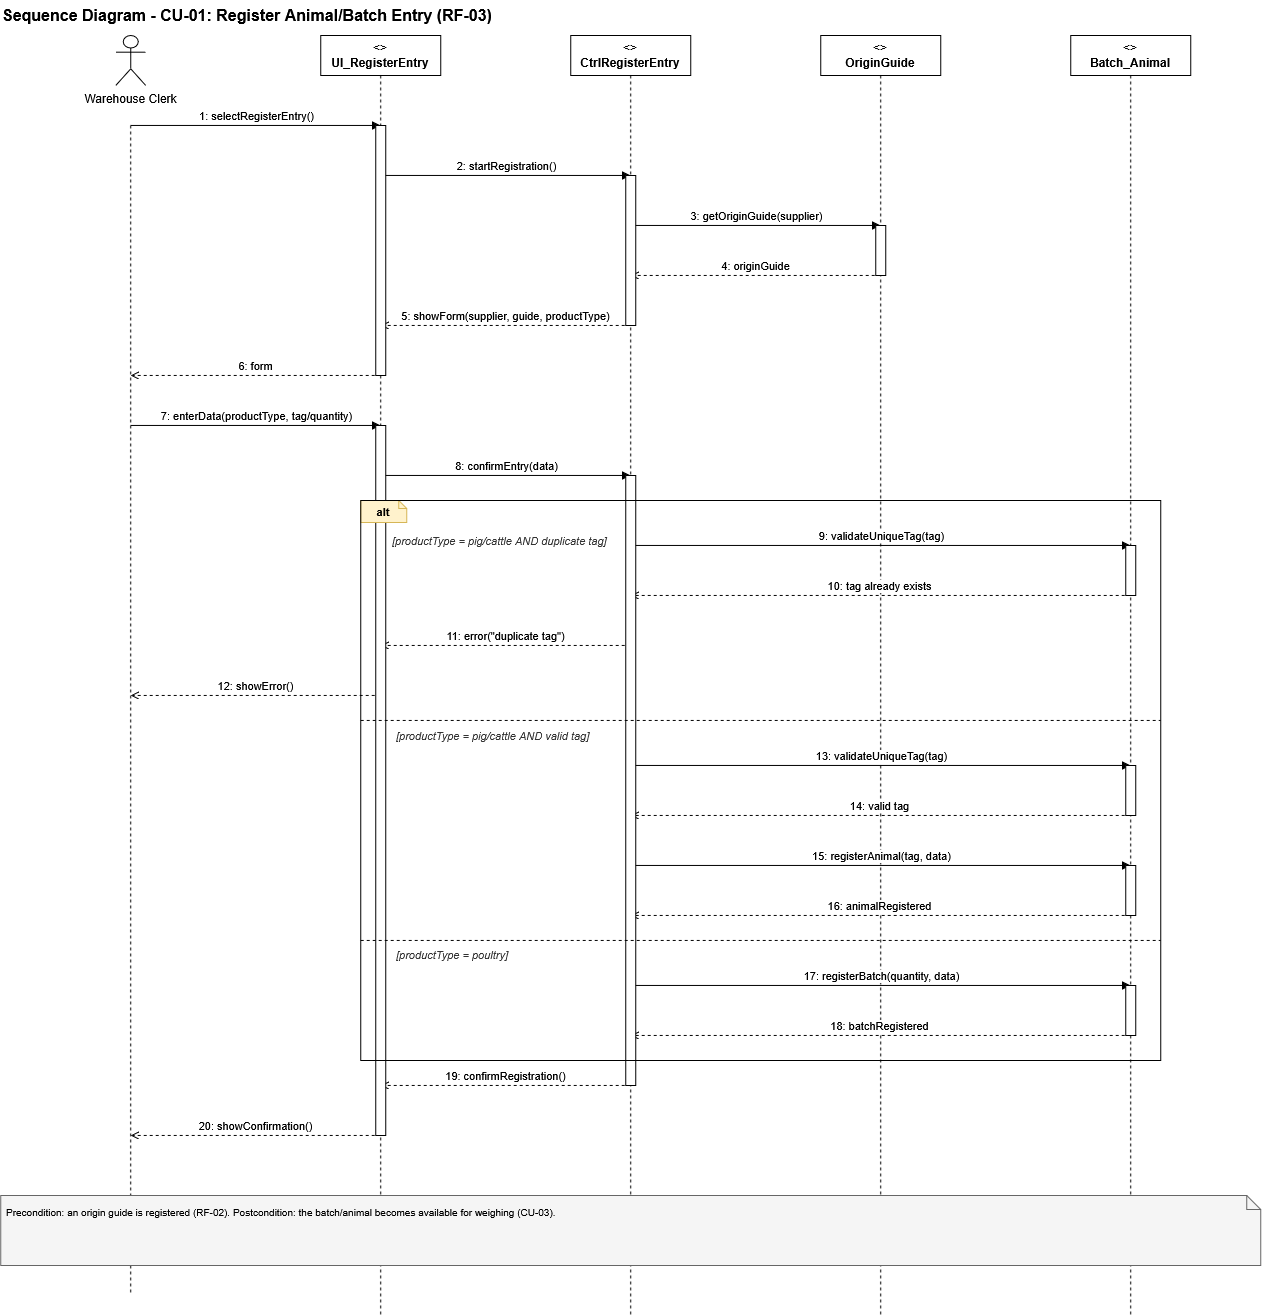

The diagram above was exported from draw.io. Its source (the exported page's mxGraphModel, read from the mxfile embedded in the PNG):
<mxGraphModel dx="1782" dy="1200" grid="1" gridSize="10" guides="1" tooltips="1" connect="1" arrows="1" fold="1" page="1" pageScale="1" pageWidth="827" pageHeight="1169" math="0" shadow="0">
  <root>
    <mxCell id="0" />
    <mxCell id="1" parent="0" />
    <mxCell id="xZSDiaZd_lVxbR2TikNr-18" edge="1" parent="1" style="edgeStyle=orthogonalEdgeStyle;rounded=0;html=1;fontSize=10;exitX=0.5;exitY=0;entryX=0.5;entryY=0;startArrow=ERone;startFill=0;endArrow=ERzeroToMany;endFill=0;exitDx=0;exitDy=0;entryDx=0;entryDy=0;">
      <mxGeometry relative="1" as="geometry">
        <Array as="points">
          <mxPoint x="140" y="10" />
          <mxPoint x="990" y="10" />
        </Array>
        <mxPoint x="140.00000000000045" y="40" as="sourcePoint" />
      </mxGeometry>
    </mxCell>
    <mxCell id="b_8cJYTJDTgVvAkvNLmJ-1" parent="1" style="text;html=1;align=left;verticalAlign=middle;fontStyle=1;fontSize=16;" value="Sequence Diagram - CU-01: Register Animal/Batch Entry (RF-03)" vertex="1">
      <mxGeometry height="30" width="900" x="20" y="5" as="geometry" />
    </mxCell>
    <mxCell id="b_8cJYTJDTgVvAkvNLmJ-2" parent="1" style="shape=umlActor;verticalLabelPosition=bottom;verticalAlign=top;html=1;outlineConnect=0;labelBackgroundColor=#ffffff;" value="Warehouse Clerk" vertex="1">
      <mxGeometry height="50" width="30" x="135" y="40" as="geometry" />
    </mxCell>
    <mxCell id="b_8cJYTJDTgVvAkvNLmJ-3" edge="1" parent="1" style="html=1;endArrow=none;dashed=1;strokeColor=#000000;">
      <mxGeometry relative="1" as="geometry">
        <mxPoint x="150" y="130" as="sourcePoint" />
        <mxPoint x="150" y="1300" as="targetPoint" />
      </mxGeometry>
    </mxCell>
    <mxCell id="b_8cJYTJDTgVvAkvNLmJ-4" parent="1" style="shape=umlLifeline;perimeter=lifelinePerimeter;whiteSpace=wrap;html=1;container=1;collapsible=0;recursiveResize=0;outlineConnect=0;fontSize=12;" value="&lt;&lt;boundary&gt;&gt;&lt;br&gt;&lt;b&gt;UI_RegisterEntry&lt;/b&gt;" vertex="1">
      <mxGeometry height="1280" width="120" x="340" y="40" as="geometry" />
    </mxCell>
    <mxCell id="b_8cJYTJDTgVvAkvNLmJ-5" parent="1" style="shape=umlLifeline;perimeter=lifelinePerimeter;whiteSpace=wrap;html=1;container=1;collapsible=0;recursiveResize=0;outlineConnect=0;fontSize=12;" value="&lt;&lt;control&gt;&gt;&lt;br&gt;&lt;b&gt;CtrlRegisterEntry&lt;/b&gt;" vertex="1">
      <mxGeometry height="1280" width="120" x="590" y="40" as="geometry" />
    </mxCell>
    <mxCell id="b_8cJYTJDTgVvAkvNLmJ-6" parent="1" style="shape=umlLifeline;perimeter=lifelinePerimeter;whiteSpace=wrap;html=1;container=1;collapsible=0;recursiveResize=0;outlineConnect=0;fontSize=12;" value="&lt;&lt;entity&gt;&gt;&lt;br&gt;&lt;b&gt;OriginGuide&lt;/b&gt;" vertex="1">
      <mxGeometry height="1280" width="120" x="840" y="40" as="geometry" />
    </mxCell>
    <mxCell id="b_8cJYTJDTgVvAkvNLmJ-7" parent="1" style="shape=umlLifeline;perimeter=lifelinePerimeter;whiteSpace=wrap;html=1;container=1;collapsible=0;recursiveResize=0;outlineConnect=0;fontSize=12;" value="&lt;&lt;entity&gt;&gt;&lt;br&gt;&lt;b&gt;Batch_Animal&lt;/b&gt;" vertex="1">
      <mxGeometry height="1280" width="120" x="1090" y="40" as="geometry" />
    </mxCell>
    <mxCell id="b_8cJYTJDTgVvAkvNLmJ-8" edge="1" parent="1" style="html=1;endArrow=block;endFill=1;dashed=0;strokeColor=#000000;fontSize=11;align=center;verticalAlign=bottom;" value="1: selectRegisterEntry()">
      <mxGeometry relative="1" as="geometry">
        <mxPoint x="150" y="130" as="sourcePoint" />
        <mxPoint x="400" y="130" as="targetPoint" />
      </mxGeometry>
    </mxCell>
    <mxCell id="b_8cJYTJDTgVvAkvNLmJ-9" edge="1" parent="1" style="html=1;endArrow=block;endFill=1;dashed=0;strokeColor=#000000;fontSize=11;align=center;verticalAlign=bottom;" value="2: startRegistration()">
      <mxGeometry relative="1" as="geometry">
        <mxPoint x="400" y="180" as="sourcePoint" />
        <mxPoint x="650" y="180" as="targetPoint" />
      </mxGeometry>
    </mxCell>
    <mxCell id="b_8cJYTJDTgVvAkvNLmJ-10" edge="1" parent="1" style="html=1;endArrow=block;endFill=1;dashed=0;strokeColor=#000000;fontSize=11;align=center;verticalAlign=bottom;" value="3: getOriginGuide(supplier)">
      <mxGeometry relative="1" as="geometry">
        <mxPoint x="650" y="230" as="sourcePoint" />
        <mxPoint x="900" y="230" as="targetPoint" />
      </mxGeometry>
    </mxCell>
    <mxCell id="b_8cJYTJDTgVvAkvNLmJ-11" edge="1" parent="1" style="html=1;endArrow=open;endFill=0;dashed=1;strokeColor=#000000;fontSize=11;align=center;verticalAlign=bottom;" value="4: originGuide">
      <mxGeometry relative="1" as="geometry">
        <mxPoint x="900" y="280" as="sourcePoint" />
        <mxPoint x="650" y="280" as="targetPoint" />
      </mxGeometry>
    </mxCell>
    <mxCell id="b_8cJYTJDTgVvAkvNLmJ-12" edge="1" parent="1" style="html=1;endArrow=open;endFill=0;dashed=1;strokeColor=#000000;fontSize=11;align=center;verticalAlign=bottom;" value="5: showForm(supplier, guide, productType)">
      <mxGeometry relative="1" as="geometry">
        <mxPoint x="650" y="330" as="sourcePoint" />
        <mxPoint x="400" y="330" as="targetPoint" />
      </mxGeometry>
    </mxCell>
    <mxCell id="b_8cJYTJDTgVvAkvNLmJ-13" edge="1" parent="1" style="html=1;endArrow=open;endFill=0;dashed=1;strokeColor=#000000;fontSize=11;align=center;verticalAlign=bottom;" value="6: form">
      <mxGeometry relative="1" as="geometry">
        <mxPoint x="400" y="380" as="sourcePoint" />
        <mxPoint x="150" y="380" as="targetPoint" />
      </mxGeometry>
    </mxCell>
    <mxCell id="b_8cJYTJDTgVvAkvNLmJ-14" edge="1" parent="1" style="html=1;endArrow=block;endFill=1;dashed=0;strokeColor=#000000;fontSize=11;align=center;verticalAlign=bottom;" value="7: enterData(productType, tag/quantity)">
      <mxGeometry relative="1" as="geometry">
        <mxPoint x="150" y="430" as="sourcePoint" />
        <mxPoint x="400" y="430" as="targetPoint" />
      </mxGeometry>
    </mxCell>
    <mxCell id="b_8cJYTJDTgVvAkvNLmJ-15" edge="1" parent="1" style="html=1;endArrow=block;endFill=1;dashed=0;strokeColor=#000000;fontSize=11;align=center;verticalAlign=bottom;" value="8: confirmEntry(data)">
      <mxGeometry relative="1" as="geometry">
        <mxPoint x="400" y="480" as="sourcePoint" />
        <mxPoint x="650" y="480" as="targetPoint" />
      </mxGeometry>
    </mxCell>
    <mxCell id="b_8cJYTJDTgVvAkvNLmJ-19" parent="1" style="text;html=1;align=left;verticalAlign=top;fontStyle=2;fontSize=11;fontColor=#333333;" value="[productType = pig/cattle AND valid tag]" vertex="1">
      <mxGeometry height="18" width="784" x="414" y="727" as="geometry" />
    </mxCell>
    <mxCell id="b_8cJYTJDTgVvAkvNLmJ-21" parent="1" style="text;html=1;align=left;verticalAlign=top;fontStyle=2;fontSize=11;fontColor=#333333;" value="[productType = poultry]" vertex="1">
      <mxGeometry height="18" width="784" x="414" y="946" as="geometry" />
    </mxCell>
    <mxCell id="b_8cJYTJDTgVvAkvNLmJ-22" parent="1" style="text;html=1;align=left;verticalAlign=top;fontStyle=2;fontSize=11;fontColor=#333333;" value="[productType = pig/cattle AND duplicate tag]" vertex="1">
      <mxGeometry height="18" width="300" x="410" y="532" as="geometry" />
    </mxCell>
    <mxCell id="b_8cJYTJDTgVvAkvNLmJ-23" edge="1" parent="1" style="html=1;endArrow=block;endFill=1;dashed=0;strokeColor=#000000;fontSize=11;align=center;verticalAlign=bottom;" value="9: validateUniqueTag(tag)">
      <mxGeometry relative="1" as="geometry">
        <mxPoint x="650" y="550" as="sourcePoint" />
        <mxPoint x="1150" y="550" as="targetPoint" />
      </mxGeometry>
    </mxCell>
    <mxCell id="b_8cJYTJDTgVvAkvNLmJ-24" edge="1" parent="1" style="html=1;endArrow=open;endFill=0;dashed=1;strokeColor=#000000;fontSize=11;align=center;verticalAlign=bottom;" value="10: tag already exists">
      <mxGeometry relative="1" as="geometry">
        <mxPoint x="1150" y="600" as="sourcePoint" />
        <mxPoint x="650" y="600" as="targetPoint" />
      </mxGeometry>
    </mxCell>
    <mxCell id="b_8cJYTJDTgVvAkvNLmJ-25" edge="1" parent="1" style="html=1;endArrow=open;endFill=0;dashed=1;strokeColor=#000000;fontSize=11;align=center;verticalAlign=bottom;" value="11: error(&quot;duplicate tag&quot;)">
      <mxGeometry relative="1" as="geometry">
        <mxPoint x="650" y="650" as="sourcePoint" />
        <mxPoint x="400" y="650" as="targetPoint" />
      </mxGeometry>
    </mxCell>
    <mxCell id="b_8cJYTJDTgVvAkvNLmJ-26" edge="1" parent="1" style="html=1;endArrow=open;endFill=0;dashed=1;strokeColor=#000000;fontSize=11;align=center;verticalAlign=bottom;" value="12: showError()">
      <mxGeometry relative="1" as="geometry">
        <mxPoint x="400" y="700" as="sourcePoint" />
        <mxPoint x="150" y="700" as="targetPoint" />
      </mxGeometry>
    </mxCell>
    <mxCell id="b_8cJYTJDTgVvAkvNLmJ-27" edge="1" parent="1" style="html=1;endArrow=block;endFill=1;dashed=0;strokeColor=#000000;fontSize=11;align=center;verticalAlign=bottom;" value="13: validateUniqueTag(tag)">
      <mxGeometry relative="1" as="geometry">
        <mxPoint x="650" y="770" as="sourcePoint" />
        <mxPoint x="1150" y="770" as="targetPoint" />
      </mxGeometry>
    </mxCell>
    <mxCell id="b_8cJYTJDTgVvAkvNLmJ-28" edge="1" parent="1" style="html=1;endArrow=open;endFill=0;dashed=1;strokeColor=#000000;fontSize=11;align=center;verticalAlign=bottom;" value="14: valid tag">
      <mxGeometry relative="1" as="geometry">
        <mxPoint x="1150" y="820" as="sourcePoint" />
        <mxPoint x="650" y="820" as="targetPoint" />
      </mxGeometry>
    </mxCell>
    <mxCell id="b_8cJYTJDTgVvAkvNLmJ-29" edge="1" parent="1" style="html=1;endArrow=block;endFill=1;dashed=0;strokeColor=#000000;fontSize=11;align=center;verticalAlign=bottom;" value="15: registerAnimal(tag, data)">
      <mxGeometry relative="1" as="geometry">
        <mxPoint x="650" y="870" as="sourcePoint" />
        <mxPoint x="1150" y="870" as="targetPoint" />
      </mxGeometry>
    </mxCell>
    <mxCell id="b_8cJYTJDTgVvAkvNLmJ-30" edge="1" parent="1" style="html=1;endArrow=open;endFill=0;dashed=1;strokeColor=#000000;fontSize=11;align=center;verticalAlign=bottom;" value="16: animalRegistered">
      <mxGeometry relative="1" as="geometry">
        <mxPoint x="1150" y="920" as="sourcePoint" />
        <mxPoint x="650" y="920" as="targetPoint" />
      </mxGeometry>
    </mxCell>
    <mxCell id="b_8cJYTJDTgVvAkvNLmJ-31" edge="1" parent="1" style="html=1;endArrow=block;endFill=1;dashed=0;strokeColor=#000000;fontSize=11;align=center;verticalAlign=bottom;" value="17: registerBatch(quantity, data)">
      <mxGeometry relative="1" as="geometry">
        <mxPoint x="650" y="990" as="sourcePoint" />
        <mxPoint x="1150" y="990" as="targetPoint" />
      </mxGeometry>
    </mxCell>
    <mxCell id="b_8cJYTJDTgVvAkvNLmJ-32" edge="1" parent="1" style="html=1;endArrow=open;endFill=0;dashed=1;strokeColor=#000000;fontSize=11;align=center;verticalAlign=bottom;" value="18: batchRegistered">
      <mxGeometry relative="1" as="geometry">
        <mxPoint x="1150" y="1040" as="sourcePoint" />
        <mxPoint x="650" y="1040" as="targetPoint" />
      </mxGeometry>
    </mxCell>
    <mxCell id="b_8cJYTJDTgVvAkvNLmJ-33" edge="1" parent="1" style="html=1;endArrow=open;endFill=0;dashed=1;strokeColor=#000000;fontSize=11;align=center;verticalAlign=bottom;" value="19: confirmRegistration()">
      <mxGeometry relative="1" as="geometry">
        <mxPoint x="650" y="1090" as="sourcePoint" />
        <mxPoint x="400" y="1090" as="targetPoint" />
      </mxGeometry>
    </mxCell>
    <mxCell id="b_8cJYTJDTgVvAkvNLmJ-34" edge="1" parent="1" style="html=1;endArrow=open;endFill=0;dashed=1;strokeColor=#000000;fontSize=11;align=center;verticalAlign=bottom;" value="20: showConfirmation()">
      <mxGeometry relative="1" as="geometry">
        <mxPoint x="400" y="1140" as="sourcePoint" />
        <mxPoint x="150" y="1140" as="targetPoint" />
      </mxGeometry>
    </mxCell>
    <mxCell id="b_8cJYTJDTgVvAkvNLmJ-35" parent="1" style="shape=note;whiteSpace=wrap;html=1;fillColor=#f5f5f5;strokeColor=#666666;fontSize=10;align=left;verticalAlign=top;spacing=6;size=14;" value="Precondition: an origin guide is registered (RF-02). Postcondition: the batch/animal becomes available for weighing (CU-03)." vertex="1">
      <mxGeometry height="70" width="1260" x="20" y="1200" as="geometry" />
    </mxCell>
    <mxCell id="b_8cJYTJDTgVvAkvNLmJ-36" parent="1" style="html=1;whiteSpace=wrap;fillColor=#ffffff;strokeColor=#000000;points=[];" value="" vertex="1">
      <mxGeometry height="250" width="10" x="395" y="130" as="geometry" />
    </mxCell>
    <mxCell id="b_8cJYTJDTgVvAkvNLmJ-37" parent="1" style="html=1;whiteSpace=wrap;fillColor=#ffffff;strokeColor=#000000;points=[];" value="" vertex="1">
      <mxGeometry height="710" width="10" x="395" y="430" as="geometry" />
    </mxCell>
    <mxCell id="b_8cJYTJDTgVvAkvNLmJ-38" parent="1" style="html=1;whiteSpace=wrap;fillColor=#ffffff;strokeColor=#000000;points=[];" value="" vertex="1">
      <mxGeometry height="150" width="10" x="645" y="180" as="geometry" />
    </mxCell>
    <mxCell id="b_8cJYTJDTgVvAkvNLmJ-39" parent="1" style="html=1;whiteSpace=wrap;fillColor=#ffffff;strokeColor=#000000;points=[];" value="" vertex="1">
      <mxGeometry height="610" width="10" x="645" y="480" as="geometry" />
    </mxCell>
    <mxCell id="b_8cJYTJDTgVvAkvNLmJ-40" parent="1" style="html=1;whiteSpace=wrap;fillColor=#ffffff;strokeColor=#000000;points=[];" value="" vertex="1">
      <mxGeometry height="50" width="10" x="895" y="230" as="geometry" />
    </mxCell>
    <mxCell id="b_8cJYTJDTgVvAkvNLmJ-41" parent="1" style="html=1;whiteSpace=wrap;fillColor=#ffffff;strokeColor=#000000;points=[];" value="" vertex="1">
      <mxGeometry height="50" width="10" x="1145" y="550" as="geometry" />
    </mxCell>
    <mxCell id="b_8cJYTJDTgVvAkvNLmJ-42" parent="1" style="html=1;whiteSpace=wrap;fillColor=#ffffff;strokeColor=#000000;points=[];" value="" vertex="1">
      <mxGeometry height="50" width="10" x="1145" y="770" as="geometry" />
    </mxCell>
    <mxCell id="b_8cJYTJDTgVvAkvNLmJ-43" parent="1" style="html=1;whiteSpace=wrap;fillColor=#ffffff;strokeColor=#000000;points=[];" value="" vertex="1">
      <mxGeometry height="50" width="10" x="1145" y="870" as="geometry" />
    </mxCell>
    <mxCell id="b_8cJYTJDTgVvAkvNLmJ-44" parent="1" style="html=1;whiteSpace=wrap;fillColor=#ffffff;strokeColor=#000000;points=[];" value="" vertex="1">
      <mxGeometry height="50" width="10" x="1145" y="990" as="geometry" />
    </mxCell>
    <mxCell id="b_8cJYTJDTgVvAkvNLmJ-17" parent="1" style="shape=note;whiteSpace=wrap;html=1;size=8;fillColor=#fff2cc;strokeColor=#d6b656;fontSize=11;align=center;verticalAlign=middle;" value="&lt;b&gt;alt&lt;/b&gt;" vertex="1">
      <mxGeometry height="22" width="46" x="380" y="505" as="geometry" />
    </mxCell>
    <mxCell id="b_8cJYTJDTgVvAkvNLmJ-18" edge="1" parent="1" style="html=1;endArrow=none;dashed=1;strokeColor=#000000;">
      <mxGeometry relative="1" as="geometry">
        <mxPoint x="380" y="725" as="sourcePoint" />
        <mxPoint x="1180" y="725" as="targetPoint" />
      </mxGeometry>
    </mxCell>
    <mxCell id="b_8cJYTJDTgVvAkvNLmJ-20" edge="1" parent="1" style="html=1;endArrow=none;dashed=1;strokeColor=#000000;">
      <mxGeometry relative="1" as="geometry">
        <mxPoint x="380" y="945" as="sourcePoint" />
        <mxPoint x="1180" y="945" as="targetPoint" />
      </mxGeometry>
    </mxCell>
    <mxCell id="b_8cJYTJDTgVvAkvNLmJ-16" parent="1" style="rounded=0;whiteSpace=wrap;html=1;fillColor=none;strokeColor=#000000;verticalAlign=top;align=left;dashed=0;" value="" vertex="1">
      <mxGeometry height="560" width="800" x="380" y="505" as="geometry" />
    </mxCell>
  </root>
</mxGraphModel>